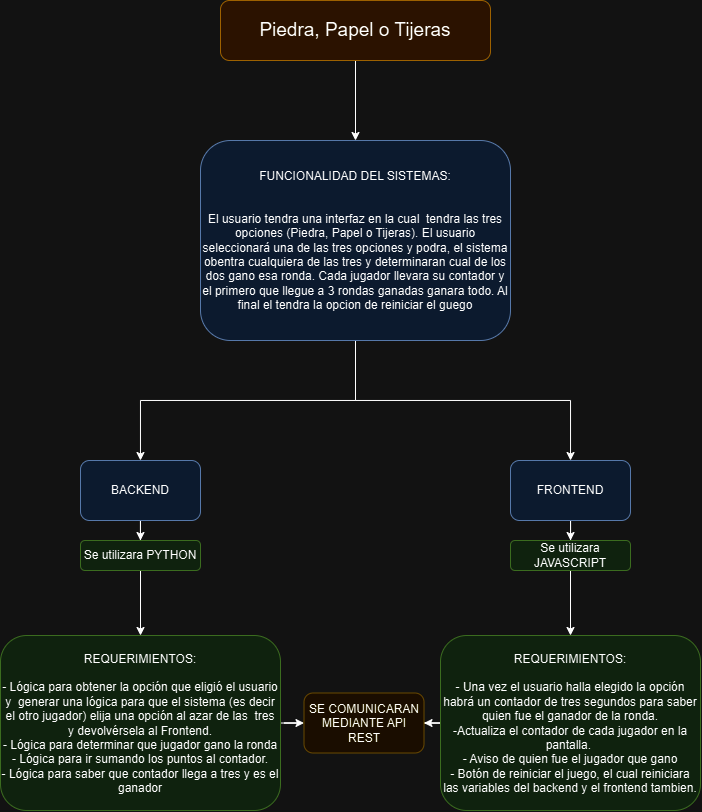

The diagram above was exported from draw.io. Its source (the exported page's mxGraphModel, read from the mxfile embedded in the PNG):
<mxGraphModel dx="607" dy="317" grid="1" gridSize="10" guides="1" tooltips="1" connect="1" arrows="1" fold="1" page="1" pageScale="1" pageWidth="827" pageHeight="1169" math="0" shadow="0">
  <root>
    <mxCell id="0" />
    <mxCell id="1" parent="0" />
    <mxCell id="ewi3J4zpvnzNGRBvFhC9-3" value="" style="edgeStyle=orthogonalEdgeStyle;rounded=0;orthogonalLoop=1;jettySize=auto;html=1;" parent="1" source="ewi3J4zpvnzNGRBvFhC9-1" target="ewi3J4zpvnzNGRBvFhC9-2" edge="1">
      <mxGeometry relative="1" as="geometry" />
    </mxCell>
    <mxCell id="ewi3J4zpvnzNGRBvFhC9-1" value="&lt;font style=&quot;font-size: 19px;&quot;&gt;Piedra, Papel o Tijeras&lt;/font&gt;" style="rounded=1;whiteSpace=wrap;html=1;fillColor=#ffe6cc;strokeColor=#d79b00;" parent="1" vertex="1">
      <mxGeometry x="330" y="30" width="270" height="60" as="geometry" />
    </mxCell>
    <mxCell id="ewi3J4zpvnzNGRBvFhC9-5" value="" style="edgeStyle=orthogonalEdgeStyle;rounded=0;orthogonalLoop=1;jettySize=auto;html=1;" parent="1" source="ewi3J4zpvnzNGRBvFhC9-2" target="ewi3J4zpvnzNGRBvFhC9-4" edge="1">
      <mxGeometry relative="1" as="geometry" />
    </mxCell>
    <mxCell id="ewi3J4zpvnzNGRBvFhC9-7" value="" style="edgeStyle=orthogonalEdgeStyle;rounded=0;orthogonalLoop=1;jettySize=auto;html=1;" parent="1" source="ewi3J4zpvnzNGRBvFhC9-2" target="ewi3J4zpvnzNGRBvFhC9-6" edge="1">
      <mxGeometry relative="1" as="geometry" />
    </mxCell>
    <mxCell id="ewi3J4zpvnzNGRBvFhC9-2" value="FUNCIONALIDAD DEL SISTEMAS:&lt;div&gt;&lt;br&gt;&lt;/div&gt;&lt;div&gt;&lt;br&gt;&lt;/div&gt;&lt;div&gt;El usuario tendra una interfaz en la cual&amp;nbsp; tendra las tres opciones (Piedra, Papel o Tijeras). El usuario seleccionará una de las tres opciones y podra, el sistema obentra cualquiera de las tres y determinaran cual de los dos gano esa ronda. Cada jugador llevara su contador y el primero que llegue a 3 rondas ganadas ganara todo. Al final el tendra la opcion de reiniciar el guego&lt;/div&gt;" style="whiteSpace=wrap;html=1;rounded=1;fillColor=#dae8fc;strokeColor=#6c8ebf;" parent="1" vertex="1">
      <mxGeometry x="310" y="170" width="310" height="200" as="geometry" />
    </mxCell>
    <mxCell id="ewi3J4zpvnzNGRBvFhC9-9" value="" style="edgeStyle=orthogonalEdgeStyle;rounded=0;orthogonalLoop=1;jettySize=auto;html=1;" parent="1" source="ewi3J4zpvnzNGRBvFhC9-4" target="ewi3J4zpvnzNGRBvFhC9-8" edge="1">
      <mxGeometry relative="1" as="geometry" />
    </mxCell>
    <mxCell id="ewi3J4zpvnzNGRBvFhC9-4" value="BACKEND" style="whiteSpace=wrap;html=1;fillColor=#dae8fc;strokeColor=#6c8ebf;rounded=1;" parent="1" vertex="1">
      <mxGeometry x="190" y="490" width="120" height="60" as="geometry" />
    </mxCell>
    <mxCell id="ewi3J4zpvnzNGRBvFhC9-12" value="" style="edgeStyle=orthogonalEdgeStyle;rounded=0;orthogonalLoop=1;jettySize=auto;html=1;" parent="1" source="ewi3J4zpvnzNGRBvFhC9-6" target="ewi3J4zpvnzNGRBvFhC9-11" edge="1">
      <mxGeometry relative="1" as="geometry" />
    </mxCell>
    <mxCell id="ewi3J4zpvnzNGRBvFhC9-6" value="FRONTEND" style="whiteSpace=wrap;html=1;fillColor=#dae8fc;strokeColor=#6c8ebf;rounded=1;" parent="1" vertex="1">
      <mxGeometry x="620" y="490" width="120" height="60" as="geometry" />
    </mxCell>
    <mxCell id="ewi3J4zpvnzNGRBvFhC9-14" value="" style="edgeStyle=orthogonalEdgeStyle;rounded=0;orthogonalLoop=1;jettySize=auto;html=1;" parent="1" source="ewi3J4zpvnzNGRBvFhC9-8" target="ewi3J4zpvnzNGRBvFhC9-13" edge="1">
      <mxGeometry relative="1" as="geometry" />
    </mxCell>
    <mxCell id="ewi3J4zpvnzNGRBvFhC9-8" value="Se utilizara PYTHON" style="whiteSpace=wrap;html=1;fillColor=#d5e8d4;strokeColor=#82b366;rounded=1;" parent="1" vertex="1">
      <mxGeometry x="190" y="570" width="120" height="30" as="geometry" />
    </mxCell>
    <mxCell id="ewi3J4zpvnzNGRBvFhC9-16" value="" style="edgeStyle=orthogonalEdgeStyle;rounded=0;orthogonalLoop=1;jettySize=auto;html=1;" parent="1" source="ewi3J4zpvnzNGRBvFhC9-11" target="ewi3J4zpvnzNGRBvFhC9-15" edge="1">
      <mxGeometry relative="1" as="geometry" />
    </mxCell>
    <mxCell id="ewi3J4zpvnzNGRBvFhC9-11" value="Se utilizara JAVASCRIPT" style="whiteSpace=wrap;html=1;fillColor=#d5e8d4;strokeColor=#82b366;rounded=1;" parent="1" vertex="1">
      <mxGeometry x="620" y="570" width="120" height="30" as="geometry" />
    </mxCell>
    <mxCell id="DpNqssiOFIORWUOMptiQ-2" value="" style="edgeStyle=orthogonalEdgeStyle;rounded=0;orthogonalLoop=1;jettySize=auto;html=1;" edge="1" parent="1" source="ewi3J4zpvnzNGRBvFhC9-13" target="DpNqssiOFIORWUOMptiQ-1">
      <mxGeometry relative="1" as="geometry" />
    </mxCell>
    <mxCell id="ewi3J4zpvnzNGRBvFhC9-13" value="REQUERIMIENTOS:&lt;div&gt;&lt;br&gt;&lt;/div&gt;&lt;div&gt;- Lógica para obtener la opción que eligió el usuario y&amp;nbsp; generar una lógica para que el sistema (es decir el otro jugador) elija una opción al azar de las&amp;nbsp; tres y devolvérsela al Frontend.&lt;/div&gt;&lt;div&gt;- Lógica para determinar que jugador gano la ronda&lt;/div&gt;&lt;div&gt;- Lógica para ir sumando los puntos al contador.&lt;/div&gt;&lt;div&gt;- Lógica para saber que contador llega a tres y es el ganador&lt;/div&gt;" style="whiteSpace=wrap;html=1;fillColor=#d5e8d4;strokeColor=#82b366;rounded=1;" parent="1" vertex="1">
      <mxGeometry x="110" y="665" width="280" height="175" as="geometry" />
    </mxCell>
    <mxCell id="DpNqssiOFIORWUOMptiQ-3" value="" style="edgeStyle=orthogonalEdgeStyle;rounded=0;orthogonalLoop=1;jettySize=auto;html=1;" edge="1" parent="1" source="ewi3J4zpvnzNGRBvFhC9-15" target="DpNqssiOFIORWUOMptiQ-1">
      <mxGeometry relative="1" as="geometry" />
    </mxCell>
    <mxCell id="ewi3J4zpvnzNGRBvFhC9-15" value="REQUERIMIENTOS:&lt;div&gt;&lt;br&gt;&lt;/div&gt;&lt;div&gt;- Una vez el usuario halla elegido la opción habrá un contador de tres segundos para saber quien fue el ganador de la ronda.&lt;/div&gt;&lt;div&gt;-Actualiza el contador de cada jugador en la pantalla.&amp;nbsp;&lt;/div&gt;&lt;div&gt;- Aviso de quien fue el jugador que gano&lt;/div&gt;&lt;div&gt;- Botón de reiniciar el juego, el cual reiniciara las variables del backend y el frontend tambien.&lt;/div&gt;" style="whiteSpace=wrap;html=1;fillColor=#d5e8d4;strokeColor=#82b366;rounded=1;" parent="1" vertex="1">
      <mxGeometry x="550" y="665" width="260" height="175" as="geometry" />
    </mxCell>
    <mxCell id="DpNqssiOFIORWUOMptiQ-1" value="SE COMUNICARAN MEDIANTE API REST" style="whiteSpace=wrap;html=1;fillColor=#fff2cc;strokeColor=#d6b656;rounded=1;" vertex="1" parent="1">
      <mxGeometry x="413.5" y="722.5" width="120" height="60" as="geometry" />
    </mxCell>
  </root>
</mxGraphModel>